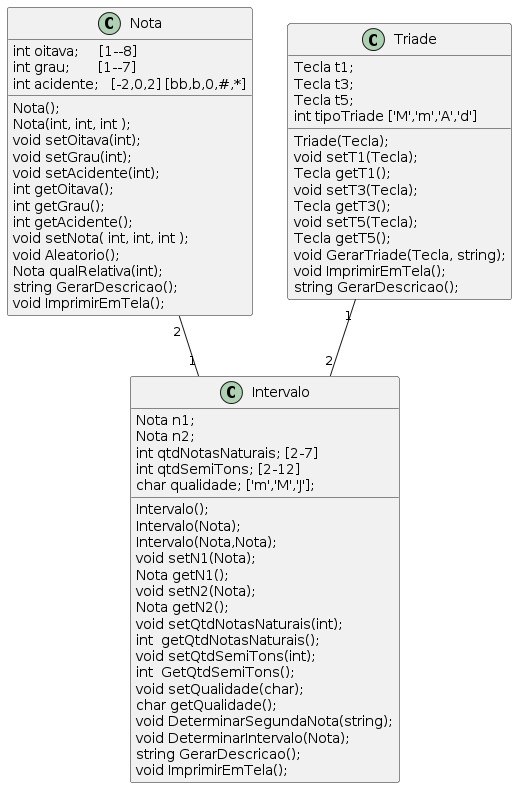

The diagram above was rendered by PlantUML. Its source (embedded in the PNG):
@startuml

Nota "2"--"1" Intervalo 
Triade "1" -- "2" Intervalo

class Nota {
    Nota(); 
    Nota(int, int, int ); 
    void setOitava(int);
    void setGrau(int);
    void setAcidente(int);
    int getOitava();
    int getGrau();
    int getAcidente();
    void setNota( int, int, int ); 
    void Aleatorio();
    Nota qualRelativa(int);
    string GerarDescricao();
    void ImprimirEmTela();
    int oitava;     [1--8]
    int grau;       [1--7]
    int acidente;   [-2,0,2] [bb,b,0,#,*]
}

class Intervalo {
    Intervalo();
    Intervalo(Nota);
    Intervalo(Nota,Nota);
    void setN1(Nota);
    Nota getN1();
    void setN2(Nota);
    Nota getN2();
    void setQtdNotasNaturais(int);
    int  getQtdNotasNaturais();
    void setQtdSemiTons(int);
    int  GetQtdSemiTons();
    void setQualidade(char);
    char getQualidade();
    void DeterminarSegundaNota(string); 
    void DeterminarIntervalo(Nota);    
    string GerarDescricao();
    void ImprimirEmTela();
    Nota n1;
    Nota n2;
    int qtdNotasNaturais; [2-7]
    int qtdSemiTons; [2-12]
    char qualidade; ['m','M','J'];
}

class Triade{
    Triade(Tecla);
    void setT1(Tecla);
    Tecla getT1();
    void setT3(Tecla);
    Tecla getT3();
    void setT5(Tecla);
    Tecla getT5();
    void GerarTriade(Tecla, string);
    void ImprimirEmTela();
    string GerarDescricao();
    Tecla t1;
    Tecla t3;
    Tecla t5;
    int tipoTriade ['M','m','A','d']
}

@enduml